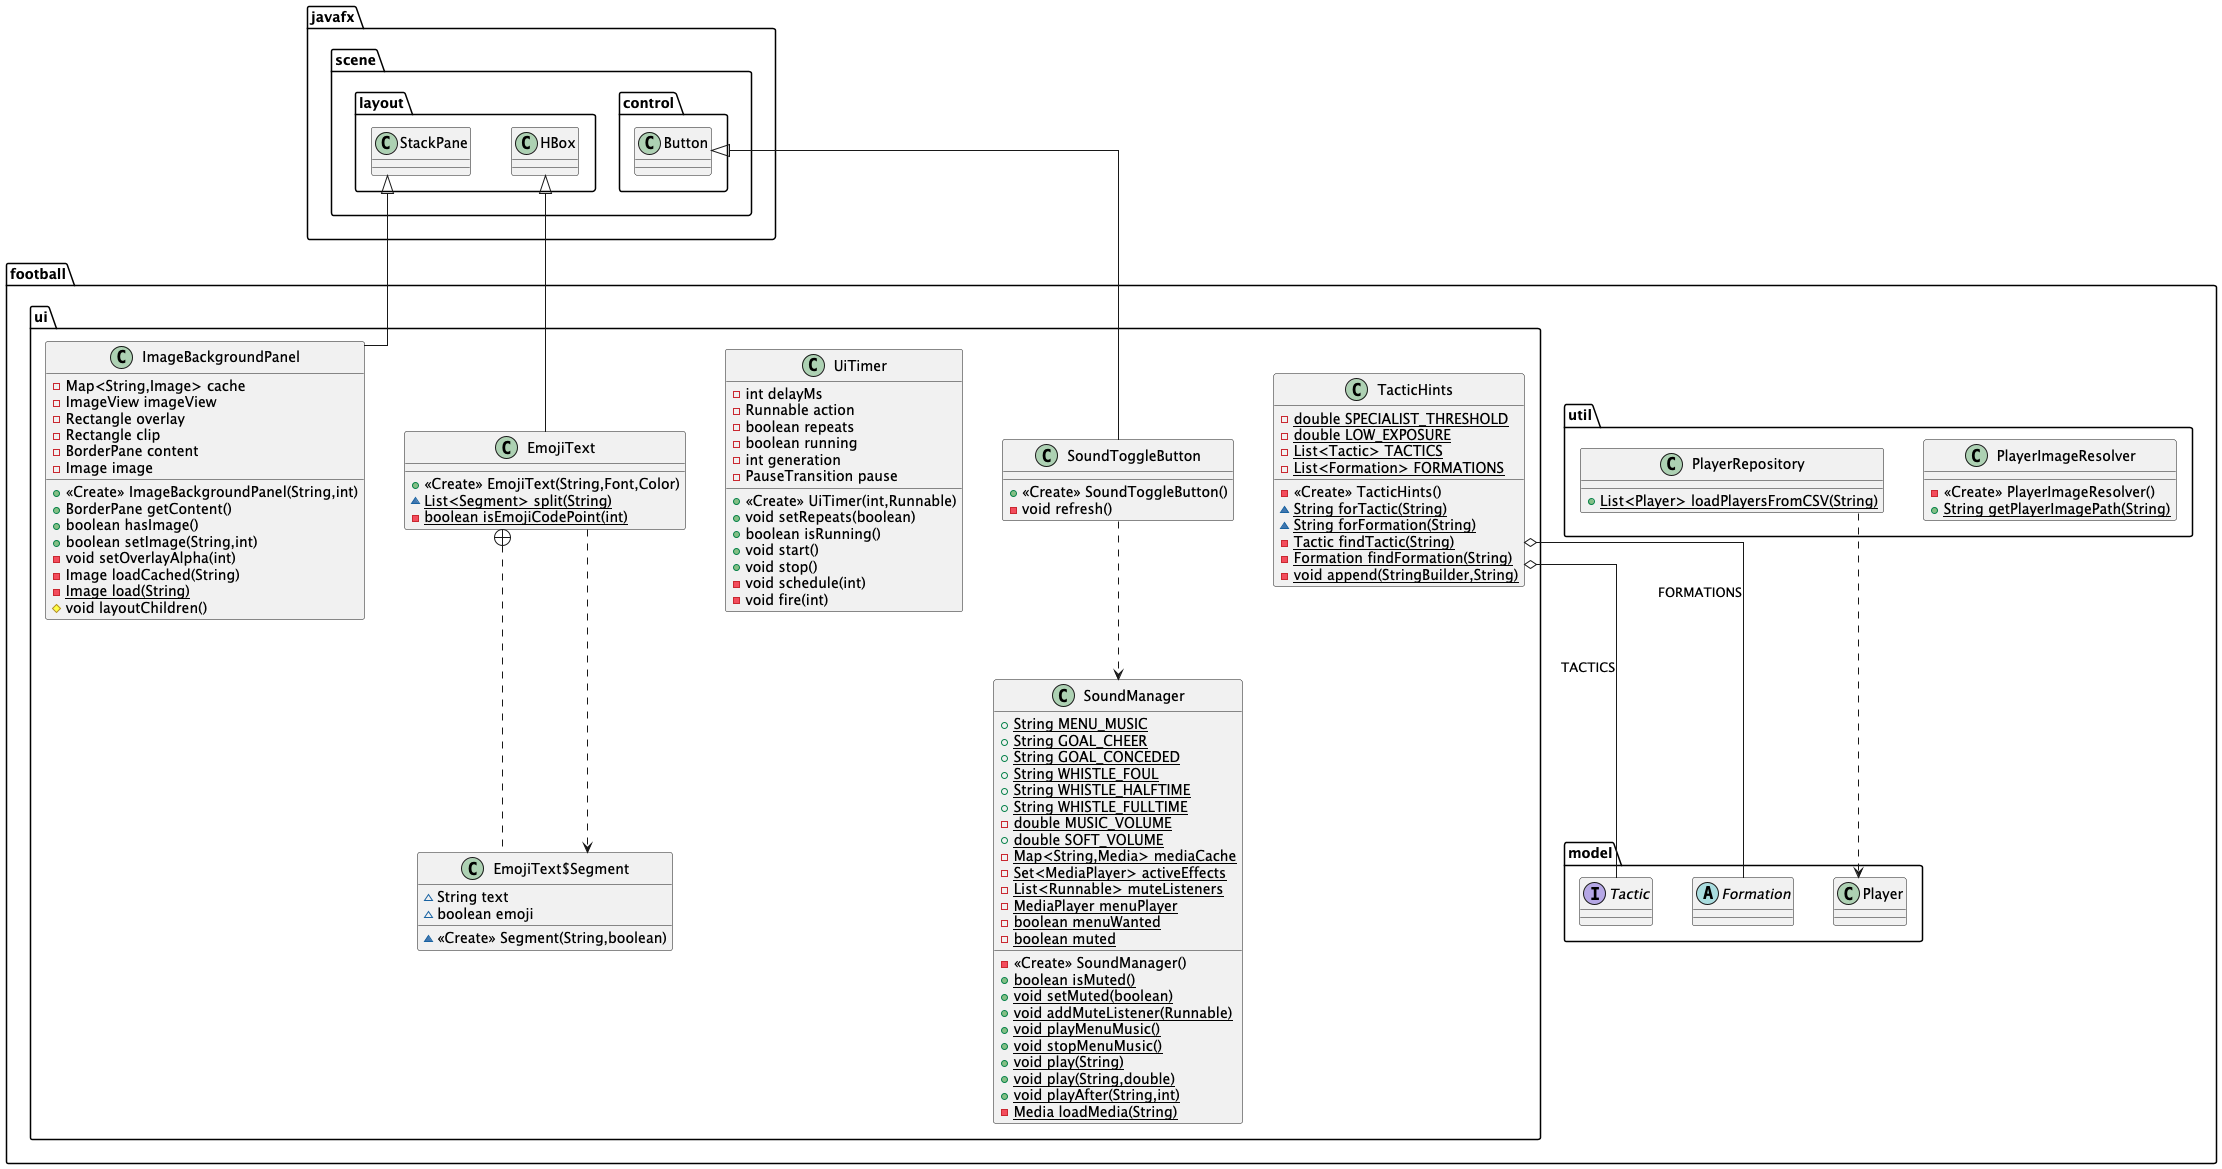

The diagram above was rendered by PlantUML. Its source (embedded in the PNG):
@startuml
skinparam linetype ortho
skinparam nodesep 40
skinparam ranksep 60

class football.ui.ImageBackgroundPanel {
- Map<String,Image> cache
- ImageView imageView
- Rectangle overlay
- Rectangle clip
- BorderPane content
- Image image
+ <<Create>> ImageBackgroundPanel(String,int)
+ BorderPane getContent()
+ boolean hasImage()
+ boolean setImage(String,int)
- void setOverlayAlpha(int)
- Image loadCached(String)
- {static} Image load(String)
# void layoutChildren()
}

class football.ui.EmojiText {
+ <<Create>> EmojiText(String,Font,Color)
~ {static} List<Segment> split(String)
- {static} boolean isEmojiCodePoint(int)
}

class football.ui.EmojiText$Segment {
~ String text
~ boolean emoji
~ <<Create>> Segment(String,boolean)
}

class football.ui.UiTimer {
- int delayMs
- Runnable action
- boolean repeats
- boolean running
- int generation
- PauseTransition pause
+ <<Create>> UiTimer(int,Runnable)
+ void setRepeats(boolean)
+ boolean isRunning()
+ void start()
+ void stop()
- void schedule(int)
- void fire(int)
}

class football.ui.SoundManager {
+ {static} String MENU_MUSIC
+ {static} String GOAL_CHEER
+ {static} String GOAL_CONCEDED
+ {static} String WHISTLE_FOUL
+ {static} String WHISTLE_HALFTIME
+ {static} String WHISTLE_FULLTIME
- {static} double MUSIC_VOLUME
+ {static} double SOFT_VOLUME
- {static} Map<String,Media> mediaCache
- {static} Set<MediaPlayer> activeEffects
- {static} List<Runnable> muteListeners
- {static} MediaPlayer menuPlayer
- {static} boolean menuWanted
- {static} boolean muted
- <<Create>> SoundManager()
+ {static} boolean isMuted()
+ {static} void setMuted(boolean)
+ {static} void addMuteListener(Runnable)
+ {static} void playMenuMusic()
+ {static} void stopMenuMusic()
+ {static} void play(String)
+ {static} void play(String,double)
+ {static} void playAfter(String,int)
- {static} Media loadMedia(String)
}

class football.ui.SoundToggleButton {
+ <<Create>> SoundToggleButton()
- void refresh()
}

class football.ui.TacticHints {
- {static} double SPECIALIST_THRESHOLD
- {static} double LOW_EXPOSURE
- {static} List<Tactic> TACTICS
- {static} List<Formation> FORMATIONS
- <<Create>> TacticHints()
~ {static} String forTactic(String)
~ {static} String forFormation(String)
- {static} Tactic findTactic(String)
- {static} Formation findFormation(String)
- {static} void append(StringBuilder,String)
}

class football.util.PlayerRepository {
+ {static} List<Player> loadPlayersFromCSV(String)
}

class football.util.PlayerImageResolver {
- <<Create>> PlayerImageResolver()
+ {static} String getPlayerImagePath(String)
}

class football.model.Player
interface football.model.Tactic
abstract class football.model.Formation

javafx.scene.control.Button <|-- football.ui.SoundToggleButton
javafx.scene.layout.StackPane <|-- football.ui.ImageBackgroundPanel
javafx.scene.layout.HBox <|-- football.ui.EmojiText
football.ui.EmojiText +.. football.ui.EmojiText$Segment
football.ui.SoundToggleButton ..> football.ui.SoundManager
football.ui.EmojiText ..> football.ui.EmojiText$Segment
football.util.PlayerRepository ..> football.model.Player
football.ui.TacticHints o-- football.model.Tactic : TACTICS
football.ui.TacticHints o-- football.model.Formation : FORMATIONS
@enduml